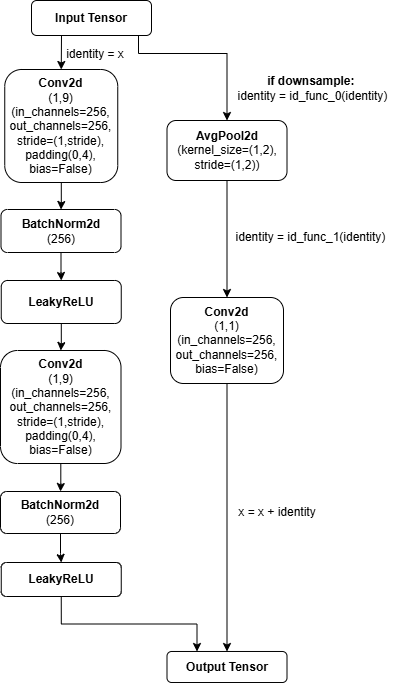

The diagram above was exported from draw.io. Its source (the exported page's mxGraphModel, read from the mxfile embedded in the PNG):
<mxGraphModel dx="712" dy="745" grid="0" gridSize="10" guides="1" tooltips="1" connect="1" arrows="1" fold="1" page="1" pageScale="1" pageWidth="850" pageHeight="1100" math="0" shadow="0">
  <root>
    <mxCell id="0" />
    <mxCell id="1" parent="0" />
    <mxCell id="Z3jagwq3WPoYb0QSBA1p-20" style="edgeStyle=orthogonalEdgeStyle;rounded=0;orthogonalLoop=1;jettySize=auto;html=1;exitX=0.75;exitY=1;exitDx=0;exitDy=0;entryX=0.5;entryY=0;entryDx=0;entryDy=0;" edge="1" parent="1" source="Z3jagwq3WPoYb0QSBA1p-1" target="Z3jagwq3WPoYb0QSBA1p-15">
      <mxGeometry relative="1" as="geometry">
        <Array as="points">
          <mxPoint x="530" y="51" />
          <mxPoint x="530" y="87" />
          <mxPoint x="619" y="87" />
        </Array>
      </mxGeometry>
    </mxCell>
    <mxCell id="Z3jagwq3WPoYb0QSBA1p-1" value="&lt;b&gt;Input Tensor&lt;/b&gt;" style="rounded=1;whiteSpace=wrap;html=1;" vertex="1" parent="1">
      <mxGeometry x="423" y="34" width="120" height="35" as="geometry" />
    </mxCell>
    <mxCell id="Z3jagwq3WPoYb0QSBA1p-5" value="" style="edgeStyle=orthogonalEdgeStyle;rounded=0;orthogonalLoop=1;jettySize=auto;html=1;" edge="1" parent="1" source="Z3jagwq3WPoYb0QSBA1p-2" target="Z3jagwq3WPoYb0QSBA1p-3">
      <mxGeometry relative="1" as="geometry" />
    </mxCell>
    <mxCell id="Z3jagwq3WPoYb0QSBA1p-2" value="&lt;b&gt;Conv2d&lt;/b&gt;&lt;div&gt;(1,9)&lt;/div&gt;&lt;div&gt;(in_channels=256,&lt;/div&gt;&lt;div&gt;out_channels=256,&lt;/div&gt;&lt;div&gt;stride=(1,stride),&lt;/div&gt;&lt;div&gt;padding(0,4),&lt;/div&gt;&lt;div&gt;bias=False)&lt;/div&gt;" style="rounded=1;whiteSpace=wrap;html=1;" vertex="1" parent="1">
      <mxGeometry x="396.25" y="103" width="113" height="113" as="geometry" />
    </mxCell>
    <mxCell id="Z3jagwq3WPoYb0QSBA1p-7" value="" style="edgeStyle=orthogonalEdgeStyle;rounded=0;orthogonalLoop=1;jettySize=auto;html=1;" edge="1" parent="1" source="Z3jagwq3WPoYb0QSBA1p-3" target="Z3jagwq3WPoYb0QSBA1p-6">
      <mxGeometry relative="1" as="geometry" />
    </mxCell>
    <mxCell id="Z3jagwq3WPoYb0QSBA1p-3" value="&lt;b&gt;BatchNorm2d&lt;/b&gt;&lt;div&gt;(256)&lt;/div&gt;" style="whiteSpace=wrap;html=1;rounded=1;" vertex="1" parent="1">
      <mxGeometry x="392.5" y="243" width="120" height="43" as="geometry" />
    </mxCell>
    <mxCell id="Z3jagwq3WPoYb0QSBA1p-9" value="" style="edgeStyle=orthogonalEdgeStyle;rounded=0;orthogonalLoop=1;jettySize=auto;html=1;" edge="1" parent="1" source="Z3jagwq3WPoYb0QSBA1p-6" target="Z3jagwq3WPoYb0QSBA1p-8">
      <mxGeometry relative="1" as="geometry" />
    </mxCell>
    <mxCell id="Z3jagwq3WPoYb0QSBA1p-6" value="&lt;b&gt;LeakyReLU&lt;/b&gt;" style="whiteSpace=wrap;html=1;rounded=1;" vertex="1" parent="1">
      <mxGeometry x="392.75" y="314" width="120" height="43" as="geometry" />
    </mxCell>
    <mxCell id="Z3jagwq3WPoYb0QSBA1p-11" value="" style="edgeStyle=orthogonalEdgeStyle;rounded=0;orthogonalLoop=1;jettySize=auto;html=1;" edge="1" parent="1" source="Z3jagwq3WPoYb0QSBA1p-8" target="Z3jagwq3WPoYb0QSBA1p-10">
      <mxGeometry relative="1" as="geometry" />
    </mxCell>
    <mxCell id="Z3jagwq3WPoYb0QSBA1p-8" value="&lt;b&gt;Conv2d&lt;/b&gt;&lt;div&gt;(1,9)&lt;/div&gt;&lt;div&gt;(in_channels=256,&lt;/div&gt;&lt;div&gt;out_channels=256,&lt;/div&gt;&lt;div&gt;stride=(1,stride),&lt;/div&gt;&lt;div&gt;padding(0,4),&lt;/div&gt;&lt;div&gt;bias=False)&lt;/div&gt;" style="whiteSpace=wrap;html=1;rounded=1;" vertex="1" parent="1">
      <mxGeometry x="392" y="384" width="120.5" height="113" as="geometry" />
    </mxCell>
    <mxCell id="Z3jagwq3WPoYb0QSBA1p-13" value="" style="edgeStyle=orthogonalEdgeStyle;rounded=0;orthogonalLoop=1;jettySize=auto;html=1;" edge="1" parent="1" source="Z3jagwq3WPoYb0QSBA1p-10" target="Z3jagwq3WPoYb0QSBA1p-12">
      <mxGeometry relative="1" as="geometry" />
    </mxCell>
    <mxCell id="Z3jagwq3WPoYb0QSBA1p-10" value="&lt;b&gt;BatchNorm2d&lt;/b&gt;&lt;div&gt;(256)&lt;/div&gt;" style="whiteSpace=wrap;html=1;rounded=1;" vertex="1" parent="1">
      <mxGeometry x="392" y="525" width="120" height="42" as="geometry" />
    </mxCell>
    <mxCell id="Z3jagwq3WPoYb0QSBA1p-28" style="edgeStyle=orthogonalEdgeStyle;rounded=0;orthogonalLoop=1;jettySize=auto;html=1;exitX=0.5;exitY=1;exitDx=0;exitDy=0;entryX=0.25;entryY=0;entryDx=0;entryDy=0;" edge="1" parent="1" source="Z3jagwq3WPoYb0QSBA1p-12" target="Z3jagwq3WPoYb0QSBA1p-14">
      <mxGeometry relative="1" as="geometry" />
    </mxCell>
    <mxCell id="Z3jagwq3WPoYb0QSBA1p-12" value="&lt;b&gt;LeakyReLU&lt;/b&gt;" style="whiteSpace=wrap;html=1;rounded=1;" vertex="1" parent="1">
      <mxGeometry x="392.75" y="596" width="120" height="34" as="geometry" />
    </mxCell>
    <mxCell id="Z3jagwq3WPoYb0QSBA1p-14" value="&lt;b&gt;Output Tensor&lt;/b&gt;" style="rounded=1;whiteSpace=wrap;html=1;" vertex="1" parent="1">
      <mxGeometry x="558.5" y="685" width="120" height="31" as="geometry" />
    </mxCell>
    <mxCell id="Z3jagwq3WPoYb0QSBA1p-15" value="&lt;b&gt;AvgPool2d&lt;/b&gt;&lt;div&gt;(kernel_size=(1,2),&lt;/div&gt;&lt;div&gt;stride=(1,2))&lt;/div&gt;" style="rounded=1;whiteSpace=wrap;html=1;" vertex="1" parent="1">
      <mxGeometry x="558.5" y="154" width="120" height="60" as="geometry" />
    </mxCell>
    <mxCell id="Z3jagwq3WPoYb0QSBA1p-27" style="edgeStyle=orthogonalEdgeStyle;rounded=0;orthogonalLoop=1;jettySize=auto;html=1;" edge="1" parent="1" source="Z3jagwq3WPoYb0QSBA1p-16" target="Z3jagwq3WPoYb0QSBA1p-14">
      <mxGeometry relative="1" as="geometry" />
    </mxCell>
    <mxCell id="Z3jagwq3WPoYb0QSBA1p-16" value="&lt;b&gt;Conv2d&lt;/b&gt;&lt;div&gt;(1,1)&lt;/div&gt;&lt;div&gt;(in_channels=256,&lt;/div&gt;&lt;div&gt;out_channels=256,&lt;/div&gt;&lt;div&gt;bias=False)&lt;/div&gt;" style="rounded=1;whiteSpace=wrap;html=1;" vertex="1" parent="1">
      <mxGeometry x="562" y="331" width="113" height="86" as="geometry" />
    </mxCell>
    <mxCell id="Z3jagwq3WPoYb0QSBA1p-17" value="identity = x" style="text;html=1;align=center;verticalAlign=middle;whiteSpace=wrap;rounded=0;" vertex="1" parent="1">
      <mxGeometry x="457" y="73" width="60" height="30" as="geometry" />
    </mxCell>
    <mxCell id="Z3jagwq3WPoYb0QSBA1p-18" value="" style="endArrow=classic;html=1;rounded=0;entryX=0.5;entryY=0;entryDx=0;entryDy=0;exitX=0.25;exitY=1;exitDx=0;exitDy=0;" edge="1" parent="1" source="Z3jagwq3WPoYb0QSBA1p-1" target="Z3jagwq3WPoYb0QSBA1p-2">
      <mxGeometry width="50" height="50" relative="1" as="geometry">
        <mxPoint x="379" y="115" as="sourcePoint" />
        <mxPoint x="429" y="65" as="targetPoint" />
      </mxGeometry>
    </mxCell>
    <mxCell id="Z3jagwq3WPoYb0QSBA1p-21" value="&lt;b&gt;if downsample:&amp;nbsp;&lt;/b&gt;&lt;div&gt;identity = id_func_0(identity)&lt;/div&gt;" style="text;html=1;align=center;verticalAlign=middle;whiteSpace=wrap;rounded=0;" vertex="1" parent="1">
      <mxGeometry x="620" y="107" width="169" height="30" as="geometry" />
    </mxCell>
    <mxCell id="Z3jagwq3WPoYb0QSBA1p-24" value="" style="endArrow=classic;html=1;rounded=0;exitX=0.5;exitY=1;exitDx=0;exitDy=0;entryX=0.5;entryY=0;entryDx=0;entryDy=0;" edge="1" parent="1" source="Z3jagwq3WPoYb0QSBA1p-15" target="Z3jagwq3WPoYb0QSBA1p-16">
      <mxGeometry width="50" height="50" relative="1" as="geometry">
        <mxPoint x="628.5" y="301" as="sourcePoint" />
        <mxPoint x="678.5" y="251" as="targetPoint" />
      </mxGeometry>
    </mxCell>
    <mxCell id="Z3jagwq3WPoYb0QSBA1p-25" value="&lt;div&gt;identity = id_func_1(identity)&lt;/div&gt;" style="text;html=1;align=center;verticalAlign=middle;whiteSpace=wrap;rounded=0;" vertex="1" parent="1">
      <mxGeometry x="618" y="256" width="169" height="30" as="geometry" />
    </mxCell>
    <mxCell id="Z3jagwq3WPoYb0QSBA1p-29" value="&lt;div&gt;x = x + identity&lt;/div&gt;" style="text;html=1;align=center;verticalAlign=middle;whiteSpace=wrap;rounded=0;" vertex="1" parent="1">
      <mxGeometry x="623" y="531" width="92" height="30" as="geometry" />
    </mxCell>
  </root>
</mxGraphModel>